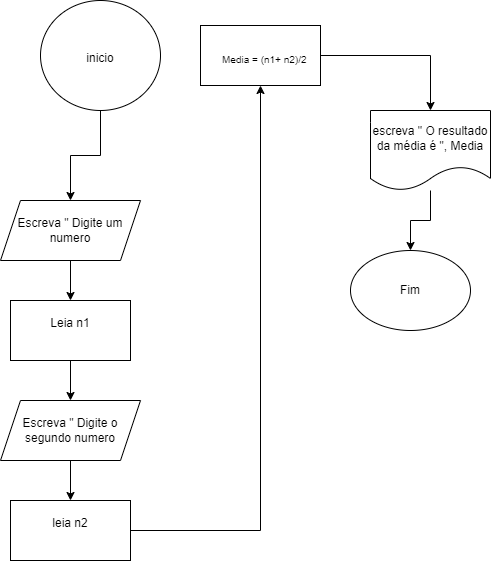

The diagram above was exported from draw.io. Its source (the exported page's mxGraphModel, read from the mxfile embedded in the PNG):
<mxGraphModel dx="1434" dy="780" grid="1" gridSize="10" guides="1" tooltips="1" connect="1" arrows="1" fold="1" page="1" pageScale="1" pageWidth="827" pageHeight="1169" math="0" shadow="0">
  <root>
    <mxCell id="0" />
    <mxCell id="1" parent="0" />
    <mxCell id="lDzPzTNRYeals6XChuLt-3" value="" style="edgeStyle=orthogonalEdgeStyle;rounded=0;orthogonalLoop=1;jettySize=auto;html=1;" edge="1" parent="1" source="lDzPzTNRYeals6XChuLt-1" target="lDzPzTNRYeals6XChuLt-2">
      <mxGeometry relative="1" as="geometry" />
    </mxCell>
    <mxCell id="lDzPzTNRYeals6XChuLt-1" value="" style="ellipse;whiteSpace=wrap;html=1;" vertex="1" parent="1">
      <mxGeometry x="90" y="40" width="120" height="110" as="geometry" />
    </mxCell>
    <mxCell id="lDzPzTNRYeals6XChuLt-23" value="" style="edgeStyle=orthogonalEdgeStyle;rounded=0;orthogonalLoop=1;jettySize=auto;html=1;" edge="1" parent="1" source="lDzPzTNRYeals6XChuLt-2" target="lDzPzTNRYeals6XChuLt-22">
      <mxGeometry relative="1" as="geometry" />
    </mxCell>
    <mxCell id="lDzPzTNRYeals6XChuLt-2" value="Escreva &quot; Digite um numero" style="shape=parallelogram;perimeter=parallelogramPerimeter;whiteSpace=wrap;html=1;fixedSize=1;" vertex="1" parent="1">
      <mxGeometry x="50" y="240" width="140" height="60" as="geometry" />
    </mxCell>
    <mxCell id="lDzPzTNRYeals6XChuLt-4" value="inicio&lt;div&gt;&lt;br&gt;&lt;/div&gt;" style="text;strokeColor=none;align=center;fillColor=none;html=1;verticalAlign=middle;whiteSpace=wrap;rounded=0;" vertex="1" parent="1">
      <mxGeometry x="120" y="90" width="60" height="30" as="geometry" />
    </mxCell>
    <mxCell id="lDzPzTNRYeals6XChuLt-34" value="" style="edgeStyle=orthogonalEdgeStyle;rounded=0;orthogonalLoop=1;jettySize=auto;html=1;" edge="1" parent="1" source="lDzPzTNRYeals6XChuLt-19" target="lDzPzTNRYeals6XChuLt-31">
      <mxGeometry relative="1" as="geometry" />
    </mxCell>
    <mxCell id="lDzPzTNRYeals6XChuLt-19" value="" style="rounded=0;whiteSpace=wrap;html=1;" vertex="1" parent="1">
      <mxGeometry x="250" y="65" width="120" height="60" as="geometry" />
    </mxCell>
    <mxCell id="lDzPzTNRYeals6XChuLt-27" value="" style="edgeStyle=orthogonalEdgeStyle;rounded=0;orthogonalLoop=1;jettySize=auto;html=1;" edge="1" parent="1" source="lDzPzTNRYeals6XChuLt-22" target="lDzPzTNRYeals6XChuLt-25">
      <mxGeometry relative="1" as="geometry" />
    </mxCell>
    <mxCell id="lDzPzTNRYeals6XChuLt-22" value="Leia n1&lt;div&gt;&lt;br&gt;&lt;/div&gt;" style="rounded=0;whiteSpace=wrap;html=1;" vertex="1" parent="1">
      <mxGeometry x="60" y="340" width="120" height="60" as="geometry" />
    </mxCell>
    <mxCell id="lDzPzTNRYeals6XChuLt-24" value="" style="edgeStyle=orthogonalEdgeStyle;rounded=0;orthogonalLoop=1;jettySize=auto;html=1;" edge="1" parent="1" source="lDzPzTNRYeals6XChuLt-25" target="lDzPzTNRYeals6XChuLt-26">
      <mxGeometry relative="1" as="geometry" />
    </mxCell>
    <mxCell id="lDzPzTNRYeals6XChuLt-25" value="Escreva &quot; Digite o segundo numero" style="shape=parallelogram;perimeter=parallelogramPerimeter;whiteSpace=wrap;html=1;fixedSize=1;" vertex="1" parent="1">
      <mxGeometry x="50" y="440" width="140" height="60" as="geometry" />
    </mxCell>
    <mxCell id="lDzPzTNRYeals6XChuLt-28" value="" style="edgeStyle=orthogonalEdgeStyle;rounded=0;orthogonalLoop=1;jettySize=auto;html=1;" edge="1" parent="1" source="lDzPzTNRYeals6XChuLt-26" target="lDzPzTNRYeals6XChuLt-19">
      <mxGeometry relative="1" as="geometry" />
    </mxCell>
    <mxCell id="lDzPzTNRYeals6XChuLt-26" value="&lt;div&gt;leia n2&lt;/div&gt;&lt;div&gt;&lt;br&gt;&lt;/div&gt;" style="rounded=0;whiteSpace=wrap;html=1;" vertex="1" parent="1">
      <mxGeometry x="60" y="540" width="120" height="60" as="geometry" />
    </mxCell>
    <mxCell id="lDzPzTNRYeals6XChuLt-29" value="&lt;div style=&quot;text-align: center;&quot;&gt;&lt;span style=&quot;background-color: initial;&quot;&gt;&lt;font style=&quot;font-size: 10px;&quot;&gt;Media = (n1+ n2)/2&lt;/font&gt;&lt;/span&gt;&lt;/div&gt;" style="text;whiteSpace=wrap;html=1;" vertex="1" parent="1">
      <mxGeometry x="270" y="85" width="100" as="geometry" />
    </mxCell>
    <mxCell id="lDzPzTNRYeals6XChuLt-36" value="" style="edgeStyle=orthogonalEdgeStyle;rounded=0;orthogonalLoop=1;jettySize=auto;html=1;" edge="1" parent="1" source="lDzPzTNRYeals6XChuLt-31" target="lDzPzTNRYeals6XChuLt-35">
      <mxGeometry relative="1" as="geometry" />
    </mxCell>
    <mxCell id="lDzPzTNRYeals6XChuLt-31" value="escreva &quot; O resultado da média é &quot;, Media" style="shape=document;whiteSpace=wrap;html=1;boundedLbl=1;" vertex="1" parent="1">
      <mxGeometry x="420" y="150" width="120" height="80" as="geometry" />
    </mxCell>
    <mxCell id="lDzPzTNRYeals6XChuLt-35" value="&lt;div&gt;Fim&lt;/div&gt;" style="ellipse;whiteSpace=wrap;html=1;" vertex="1" parent="1">
      <mxGeometry x="400" y="290" width="120" height="80" as="geometry" />
    </mxCell>
  </root>
</mxGraphModel>